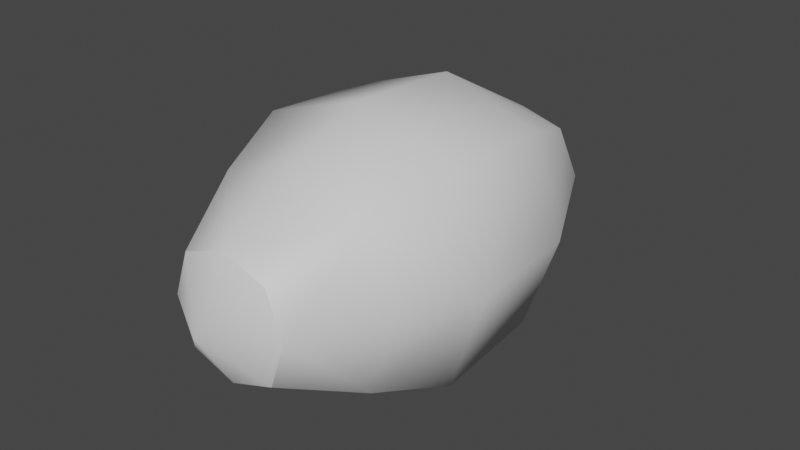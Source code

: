 # Source: modelFruitStormed1.blend  (saved by Blender 3.0.42; exported with 4.5.12 LTS)
import bpy
from mathutils import Matrix  # noqa: F401  (used for matrix-valued properties, if any)

bpy.ops.wm.read_factory_settings(use_empty=True)
scene = bpy.context.scene
scene.name = 'Scene'

# ---- materials (node trees are filled in below, after node groups)
mat_mesh_5_010 = bpy.data.materials.new('Mesh-5.010')
mat_mesh_5_010.use_transparent_shadow = False

# ---- material node trees
mat_mesh_5_010.use_nodes = True; mat_mesh_5_010.node_tree.nodes.clear()
_N = mat_mesh_5_010.node_tree.nodes; _L = mat_mesh_5_010.node_tree.links
n0 = _N.new('ShaderNodeBsdfPrincipled'); n0.name = 'Principled BSDF'; n0.location = (10, 300)
n0.distribution = 'GGX'
n0.subsurface_method = 'RANDOM_WALK_SKIN'
n0.inputs[3].default_value = 1.45
n0.inputs[27].default_value = (0.0, 0.0, 0.0, 1.0)
n0.inputs[28].default_value = 1.0
n1 = _N.new('ShaderNodeOutputMaterial'); n1.name = 'Material Output'; n1.location = (300, 300)
_L.new(n0.outputs[0], n1.inputs[0])
n1.is_active_output = True

# ---- world
world_world = bpy.data.worlds.new('World'); scene.world = world_world
world_world.use_nodes = True; world_world.node_tree.nodes.clear()
_N = world_world.node_tree.nodes; _L = world_world.node_tree.links
n0 = _N.new('ShaderNodeOutputWorld'); n0.name = 'World Output'; n0.location = (300, 300)
n1 = _N.new('ShaderNodeBackground'); n1.name = 'Background'; n1.location = (10, 300)
n1.inputs[0].default_value = (0.05088, 0.05088, 0.05088, 1.0)
_L.new(n1.outputs[0], n0.inputs[0])
n0.is_active_output = True
world_world.color = (0.05088, 0.05088, 0.05088)
world_world.use_sun_shadow = False
world_world.sun_shadow_jitter_overblur = 0.0

# ---- meshes
me_model_0_010 = bpy.data.meshes.new('Model-0.010')
me_model_0_010.from_pydata([(0.06023, -0.4191, -3.422e-09), (0.04461, -0.4189, 0.04461), (9.054e-08, -0.4544, -3.422e-09), (9.084e-08, -0.3408, -0.1045), (0.07799, -0.3405, -0.07799), (9.054e-08, -0.4191, -0.06023), (0.04461, -0.4189, -0.04461), (0.06486, -0.01546, -6.482e-09), (0.04805, -0.02214, -0.04805), (9.099e-08, 0.03476, 0.0), (9.092e-08, -0.01584, -0.05762), (0.1016, -0.2634, 0.1016), (0.0961, -0.1451, 0.0961), (9.135e-08, -0.2634, 0.1355), (-9.486e-09, -0.1442, 0.1288), (-0.1045, -0.3408, -4.061e-09), (-0.06023, -0.4191, -3.422e-09), (-0.07799, -0.3405, 0.07799), (-0.04461, -0.4189, 0.04461), (0.1355, -0.2634, -9.693e-09), (0.1288, -0.1442, -2.559e-08), (-0.04461, -0.4189, 0.04461), (-0.06023, -0.4191, -3.422e-09), (-0.04461, -0.4189, -0.04461), (9.054e-08, -0.4191, -0.06023), (0.04461, -0.4189, -0.04461), (9.084e-08, -0.3408, -0.1045), (9.054e-08, -0.4191, -0.06023), (-0.07799, -0.3405, -0.07799), (-0.04461, -0.4189, -0.04461), (-0.1016, -0.2634, -0.1016), (-0.0961, -0.1451, -0.0961), (9.135e-08, -0.2634, -0.1355), (-9.486e-09, -0.1442, -0.1288), (0.1016, -0.2634, -0.1016), (9.135e-08, -0.2634, -0.1355), (0.0961, -0.1451, -0.0961), (-9.486e-09, -0.1442, -0.1288), (-0.06486, -0.01546, -6.482e-09), (-0.04804, -0.02214, -0.04805), (-0.04804, -0.02214, 0.04805), (9.092e-08, -0.01584, 0.05762), (0.04805, -0.02214, 0.04805), (-0.1016, -0.2634, 0.1016), (-0.0961, -0.1451, 0.0961), (9.084e-08, -0.3408, 0.1045), (9.054e-08, -0.4191, 0.06023), (0.07799, -0.3405, 0.07799), (0.04461, -0.4189, 0.04461), (-0.1355, -0.2634, -9.693e-09), (-0.1288, -0.1442, -2.559e-08), (0.1045, -0.3408, -4.061e-09), (0.06023, -0.4191, -3.422e-09), (0.04805, -0.02214, -0.04805), (0.06486, -0.01546, -6.482e-09), (0.04805, -0.02214, 0.04805), (9.092e-08, -0.01584, 0.05762), (-0.04804, -0.02214, 0.04805), (-0.06486, -0.01546, -6.482e-09), (-0.04804, -0.02214, -0.04805), (9.092e-08, -0.01584, -0.05762), (9.092e-08, -0.01584, -0.05762), (9.054e-08, -0.4191, 0.06023)], [], [(0, 1, 2), (3, 4, 5), (4, 6, 5), (7, 8, 9), (10, 9, 8), (11, 12, 13), (12, 14, 13), (15, 16, 17), (16, 18, 17), (19, 20, 11), (20, 12, 11), (2, 21, 22), (22, 23, 2), (24, 25, 2), (26, 27, 28), (27, 29, 28), (30, 31, 32), (31, 33, 32), (34, 35, 36), (37, 36, 35), (38, 9, 39), (9, 10, 39), (38, 40, 9), (41, 9, 40), (7, 9, 42), (9, 41, 42), (43, 13, 44), (14, 44, 13), (45, 17, 46), (17, 18, 46), (45, 46, 47), (46, 48, 47), (49, 43, 50), (43, 44, 50), (49, 50, 30), (50, 31, 30), (15, 28, 16), (28, 29, 16), (51, 47, 52), (47, 48, 52), (51, 52, 4), (52, 6, 4), (19, 34, 20), (34, 36, 20), (36, 53, 20), (53, 54, 20), (12, 20, 55), (54, 55, 20), (12, 55, 14), (14, 55, 56), (44, 14, 57), (56, 57, 14), (44, 57, 50), (50, 57, 58), (31, 50, 59), (58, 59, 50), (31, 59, 33), (33, 59, 60), (36, 37, 53), (61, 53, 37), (34, 19, 4), (51, 4, 19), (11, 47, 19), (47, 51, 19), (11, 13, 47), (45, 47, 13), (43, 17, 13), (17, 45, 13), (43, 49, 17), (15, 17, 49), (30, 28, 49), (28, 15, 49), (30, 32, 28), (26, 28, 32), (34, 4, 35), (4, 3, 35), (2, 25, 0), (2, 23, 24), (2, 1, 62), (62, 21, 2)])
me_model_0_010.polygons.foreach_set('use_smooth', [True] * 80)
_uv = me_model_0_010.uv_layers.new(name='UVMap')
_uv.uv.foreach_set('vector', [0.9585, 0.8325, 0.9177, 0.7158, 0.801, 0.8325, 0.8888, 0.2209, 0.791, 0.2214, 0.8888, 0.02761, 0.791, 0.2214, 0.791, 0.028, 0.8888, 0.02761, 0.5655, 0.8251, 0.5258, 0.9386, 0.4123, 0.8251, 0.4123, 0.9783, 0.4123, 0.8251, 0.5258, 0.9386, 0.5953, 0.372, 0.5953, 0.5177, 0.4975, 0.372, 0.5953, 0.5177, 0.4975, 0.5183, 0.4975, 0.372, 0.3018, 0.2209, 0.3018, 0.02761, 0.3996, 0.2214, 0.3018, 0.02761, 0.3996, 0.028, 0.3996, 0.2214, 0.6931, 0.372, 0.6931, 0.5183, 0.5953, 0.372, 0.6931, 0.5183, 0.5953, 0.5177, 0.5953, 0.372, 0.801, 0.8325, 0.6844, 0.7158, 0.6435, 0.8325, 0.6435, 0.8325, 0.6844, 0.9491, 0.801, 0.8325, 0.801, 0.99, 0.9177, 0.9491, 0.801, 0.8325, 0.1061, 0.2209, 0.1061, 0.02761, 0.204, 0.2214, 0.1061, 0.02761, 0.204, 0.028, 0.204, 0.2214, 0.204, 0.372, 0.204, 0.5177, 0.1061, 0.372, 0.204, 0.5177, 0.1061, 0.5183, 0.1061, 0.372, 0.791, 0.372, 0.8888, 0.372, 0.791, 0.5177, 0.8888, 0.5183, 0.791, 0.5177, 0.8888, 0.372, 0.2591, 0.8251, 0.4123, 0.8251, 0.2988, 0.9386, 0.4123, 0.8251, 0.4123, 0.9783, 0.2988, 0.9386, 0.2591, 0.8251, 0.2988, 0.7116, 0.4123, 0.8251, 0.4123, 0.6719, 0.4123, 0.8251, 0.2988, 0.7116, 0.5655, 0.8251, 0.4123, 0.8251, 0.5258, 0.7116, 0.4123, 0.8251, 0.4123, 0.6719, 0.5258, 0.7116, 0.3996, 0.372, 0.4975, 0.372, 0.3996, 0.5177, 0.4975, 0.5183, 0.3996, 0.5177, 0.4975, 0.372, 0.4975, 0.2209, 0.3996, 0.2214, 0.4975, 0.02761, 0.3996, 0.2214, 0.3996, 0.028, 0.4975, 0.02761, 0.4975, 0.2209, 0.4975, 0.02761, 0.5953, 0.2214, 0.4975, 0.02761, 0.5953, 0.028, 0.5953, 0.2214, 0.3018, 0.372, 0.3996, 0.372, 0.3018, 0.5183, 0.3996, 0.372, 0.3996, 0.5177, 0.3018, 0.5183, 0.3018, 0.372, 0.3018, 0.5183, 0.204, 0.372, 0.3018, 0.5183, 0.204, 0.5177, 0.204, 0.372, 0.3018, 0.2209, 0.204, 0.2214, 0.3018, 0.02761, 0.204, 0.2214, 0.204, 0.028, 0.3018, 0.02761, 0.6931, 0.2209, 0.5953, 0.2214, 0.6931, 0.02761, 0.5953, 0.2214, 0.5953, 0.028, 0.6931, 0.02761, 0.6931, 0.2209, 0.6931, 0.02761, 0.791, 0.2214, 0.6931, 0.02761, 0.791, 0.028, 0.791, 0.2214, 0.6931, 0.372, 0.791, 0.372, 0.6931, 0.5183, 0.791, 0.372, 0.791, 0.5177, 0.6931, 0.5183, 0.791, 0.5177, 0.791, 0.6343, 0.6931, 0.5183, 0.791, 0.6343, 0.6931, 0.6812, 0.6931, 0.5183, 0.5953, 0.5177, 0.6931, 0.5183, 0.5953, 0.6343, 0.6931, 0.6812, 0.5953, 0.6343, 0.6931, 0.5183, 0.5953, 0.5177, 0.5953, 0.6343, 0.4975, 0.5183, 0.4975, 0.5183, 0.5953, 0.6343, 0.4975, 0.6812, 0.3996, 0.5177, 0.4975, 0.5183, 0.3996, 0.6343, 0.4975, 0.6812, 0.3996, 0.6343, 0.4975, 0.5183, 0.3996, 0.5177, 0.3996, 0.6343, 0.3018, 0.5183, 0.3018, 0.5183, 0.3996, 0.6343, 0.3018, 0.6812, 0.204, 0.5177, 0.3018, 0.5183, 0.204, 0.6343, 0.3018, 0.6812, 0.204, 0.6343, 0.3018, 0.5183, 0.204, 0.5177, 0.204, 0.6343, 0.1061, 0.5183, 0.1061, 0.5183, 0.204, 0.6343, 0.1061, 0.6812, 0.791, 0.5177, 0.8888, 0.5183, 0.791, 0.6343, 0.8888, 0.6785, 0.791, 0.6343, 0.8888, 0.5183, 0.791, 0.372, 0.6931, 0.372, 0.791, 0.2214, 0.6931, 0.2209, 0.791, 0.2214, 0.6931, 0.372, 0.5953, 0.372, 0.5953, 0.2214, 0.6931, 0.372, 0.5953, 0.2214, 0.6931, 0.2209, 0.6931, 0.372, 0.5953, 0.372, 0.4975, 0.372, 0.5953, 0.2214, 0.4975, 0.2209, 0.5953, 0.2214, 0.4975, 0.372, 0.3996, 0.372, 0.3996, 0.2214, 0.4975, 0.372, 0.3996, 0.2214, 0.4975, 0.2209, 0.4975, 0.372, 0.3996, 0.372, 0.3018, 0.372, 0.3996, 0.2214, 0.3018, 0.2209, 0.3996, 0.2214, 0.3018, 0.372, 0.204, 0.372, 0.204, 0.2214, 0.3018, 0.372, 0.204, 0.2214, 0.3018, 0.2209, 0.3018, 0.372, 0.204, 0.372, 0.1061, 0.372, 0.204, 0.2214, 0.1061, 0.2209, 0.204, 0.2214, 0.1061, 0.372, 0.791, 0.372, 0.791, 0.2214, 0.8888, 0.372, 0.791, 0.2214, 0.8888, 0.2209, 0.8888, 0.372, 0.801, 0.8325, 0.9177, 0.9491, 0.9585, 0.8325, 0.801, 0.8325, 0.6844, 0.9491, 0.801, 0.99, 0.801, 0.8325, 0.9177, 0.7158, 0.801, 0.675, 0.801, 0.675, 0.6844, 0.7158, 0.801, 0.8325])
me_model_0_010.materials.append(mat_mesh_5_010)
me_model_0_010.use_remesh_fix_poles = True
me_model_0_010.use_remesh_preserve_attributes = False
me_model_0_010.update()
arm_armature = bpy.data.armatures.new('Armature')  # bones are not reproduced

# ---- objects
ob_armature = bpy.data.objects.new('Armature', arm_armature)
ob_model_0 = bpy.data.objects.new('Model-0', me_model_0_010)

# ---- transforms, parenting, visibility, modifiers, constraints
ob_armature.location = (0.0, 0.0, 0.0)
ob_model_0.parent = ob_armature
ob_model_0.location = (0.0, 0.0, 0.0)
_vg = ob_model_0.vertex_groups.new(name='Bone')
for _i, _w in zip([0, 1, 2, 3, 4, 5, 6, 7, 8, 9, 10, 11, 12, 13, 14, 15, 16, 17, 18, 19, 20, 21, 22, 23, 24, 25, 26, 27, 28, 29, 30, 31, 32, 33, 34, 35, 36, 37, 38, 39, 40, 41, 42, 43, 44, 45, 46, 47, 48, 49, 50, 51, 52, 53, 54, 55, 56, 57, 58, 59, 60, 61, 62], [0.0, 0.0, 0.0, 0.0, 0.0, 0.0, 0.0, 0.0, 0.0, 0.0, 0.0, 0.0, 0.0, 0.0, 0.0, 0.0, 0.0, 0.0, 0.0, 0.0, 0.0, 0.0, 0.0, 0.0, 0.0, 0.0, 0.0, 0.0, 0.0, 0.0, 0.0, 0.0, 0.0, 0.0, 0.0, 0.0, 0.0, 0.0, 0.0, 0.0, 0.0, 0.0, 0.0, 0.0, 0.0, 0.0, 0.0, 0.0, 0.0, 0.0, 0.0, 0.0, 0.0, 0.0, 0.0, 0.0, 0.0, 0.0, 0.0, 0.0, 0.0, 0.0, 0.0]): _vg.add([_i], _w, 'REPLACE')
_vg = ob_model_0.vertex_groups.new(name='Bone.001')
_vg.add([0, 1, 2, 3, 4, 5, 6, 7, 8, 9, 10, 11, 12, 13, 14, 15, 16, 17, 18, 19, 20, 21, 22, 23, 24, 25, 26, 27, 28, 29, 30, 31, 32, 33, 34, 35, 36, 37, 38, 39, 40, 41, 42, 43, 44, 45, 46, 47, 48, 49, 50, 51, 52, 53, 54, 55, 56, 57, 58, 59, 60, 61, 62], 1.0, 'REPLACE')
_m = ob_model_0.modifiers.new('Armature', 'ARMATURE')
_m.object = ob_armature

# ---- collection membership
scene.collection.objects.link(ob_armature)
scene.collection.objects.link(ob_model_0)

# ---- scene / render settings (as saved in the file)
scene.frame_start = 1; scene.frame_end = 250; scene.frame_set(18)
scene.render.engine = 'BLENDER_EEVEE_NEXT'
scene.cycles.sampling_pattern = 'TABULATED_SOBOL'
scene.cycles.use_light_tree = False
scene.view_settings.view_transform = 'Filmic'
bpy.context.view_layer.update()

# ---- added for rendering (the .blend has no active camera and no usable light): camera, sun
cam_auto = bpy.data.cameras.new('AutoCamera')
cam_auto.lens = 50.0
cam_auto.sensor_width = 36.0
cam_auto.clip_end = 1000.0
ob_auto_camera = bpy.data.objects.new('AutoCamera', cam_auto)
scene.collection.objects.link(ob_auto_camera)
ob_auto_camera.location = (0.574882, -0.899675, 0.459905)
ob_auto_camera.rotation_euler = (1.09748, -7.21219e-08, 0.694738)
scene.camera = ob_auto_camera
light_auto_sun = bpy.data.lights.new('AutoSun', 'SUN')
light_auto_sun.energy = 3.0
light_auto_sun.angle = 0.0523599
ob_auto_sun = bpy.data.objects.new('AutoSun', light_auto_sun)
scene.collection.objects.link(ob_auto_sun)
ob_auto_sun.rotation_euler = (0.872665, 0.174533, 0.523599)
bpy.context.view_layer.update()
